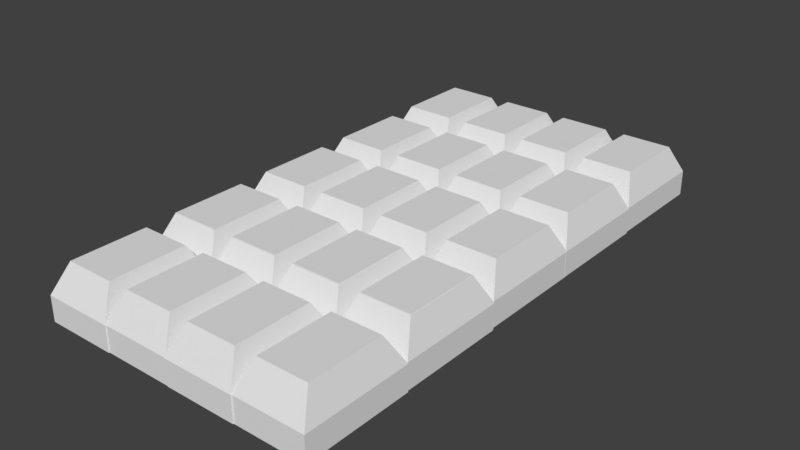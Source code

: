 # Source: choco.blend  (saved by Blender 2.77.0; exported with 4.5.12 LTS)
import bpy
from mathutils import Matrix  # noqa: F401  (used for matrix-valued properties, if any)

bpy.ops.wm.read_factory_settings(use_empty=True)
scene = bpy.context.scene
scene.name = 'Scene'

# ---- collections
col_collection_1 = bpy.data.collections.new('Collection 1'); scene.collection.children.link(col_collection_1)

# ---- world
world_world = bpy.data.worlds.new('World'); scene.world = world_world
world_world.color = (0.05088, 0.05088, 0.05088)
world_world.use_sun_shadow = False
world_world.sun_shadow_jitter_overblur = 0.0
world_world.cycles.sampling_method = 'MANUAL'

# ---- meshes
me_cube_002 = bpy.data.meshes.new('Cube.002')
me_cube_002.from_pydata([(0.9491, -7.005, -1.147), (0.9491, -7.005, 0.8533), (0.9491, -5.005, -1.147), (0.9491, -5.005, 0.8533), (2.949, -7.005, -1.147), (2.949, -7.005, 0.8533), (2.949, -5.005, -1.147), (2.949, -5.005, 0.8533), (1.246, -6.708, 3.125), (1.246, -5.302, 3.125), (2.652, -5.302, 3.125), (2.652, -6.708, 3.125), (-1.04, -6.987, -1.168), (-1.04, -6.987, 0.8317), (-1.04, -4.987, -1.168), (-1.04, -4.987, 0.8317), (0.9596, -6.987, -1.168), (0.9596, -6.987, 0.8317), (0.9596, -4.987, -1.168), (0.9596, -4.987, 0.8317), (-0.7437, -6.69, 3.104), (-0.7437, -5.284, 3.104), (0.6629, -5.284, 3.104), (0.6629, -6.69, 3.104), (4.922, -7.016, -1.119), (4.922, -7.016, 0.8814), (4.922, -5.016, -1.119), (4.922, -5.016, 0.8814), (6.922, -7.016, -1.119), (6.922, -7.016, 0.8814), (6.922, -5.016, -1.119), (6.922, -5.016, 0.8814), (5.219, -6.719, 3.153), (5.219, -5.312, 3.153), (6.626, -5.312, 3.153), (6.626, -6.719, 3.153), (2.933, -6.998, -1.14), (2.933, -6.998, 0.8598), (2.933, -4.998, -1.14), (2.933, -4.998, 0.8598), (4.933, -6.998, -1.14), (4.933, -6.998, 0.8598), (4.933, -4.998, -1.14), (4.933, -4.998, 0.8598), (3.229, -6.701, 3.132), (3.229, -5.294, 3.132), (4.636, -5.294, 3.132), (4.636, -6.701, 3.132), (0.9655, -5.005, -1.088), (0.9655, -5.005, 0.9122), (0.9655, -3.005, -1.088), (0.9655, -3.005, 0.9122), (2.965, -5.005, -1.088), (2.965, -5.005, 0.9122), (2.965, -3.005, -1.088), (2.965, -3.005, 0.9122), (1.262, -4.708, 3.184), (1.262, -3.301, 3.184), (2.669, -3.301, 3.184), (2.669, -4.708, 3.184), (-1.024, -4.987, -1.109), (-1.024, -4.987, 0.8907), (-1.024, -2.987, -1.109), (-1.024, -2.987, 0.8907), (0.976, -4.987, -1.109), (0.976, -4.987, 0.8907), (0.976, -2.987, -1.109), (0.976, -2.987, 0.8907), (-0.7273, -4.69, 3.162), (-0.7273, -3.283, 3.162), (0.6793, -3.283, 3.162), (0.6793, -4.69, 3.162), (4.939, -5.015, -1.06), (4.939, -5.015, 0.9403), (4.939, -3.015, -1.06), (4.939, -3.015, 0.9403), (6.939, -5.015, -1.06), (6.939, -5.015, 0.9403), (6.939, -3.015, -1.06), (6.939, -3.015, 0.9403), (5.235, -4.719, 3.212), (5.235, -3.312, 3.212), (6.642, -3.312, 3.212), (6.642, -4.719, 3.212), (2.949, -4.997, -1.081), (2.949, -4.997, 0.9188), (2.949, -2.997, -1.081), (2.949, -2.997, 0.9188), (4.949, -4.997, -1.081), (4.949, -4.997, 0.9188), (4.949, -2.997, -1.081), (4.949, -2.997, 0.9188), (3.246, -4.701, 3.191), (3.246, -3.294, 3.191), (4.652, -3.294, 3.191), (4.652, -4.701, 3.191), (0.9761, -4.991, -1.062), (0.9761, -4.991, 0.9377), (0.9761, -2.991, -1.062), (0.9761, -2.991, 0.9377), (2.976, -4.991, -1.062), (2.976, -4.991, 0.9377), (2.976, -2.991, -1.062), (2.976, -2.991, 0.9377), (1.273, -4.694, 3.21), (1.273, -3.288, 3.21), (2.679, -3.288, 3.21), (2.679, -4.694, 3.21), (-1.013, -4.973, -1.084), (-1.013, -4.973, 0.9162), (-1.013, -2.973, -1.084), (-1.013, -2.973, 0.9162), (0.9866, -4.973, -1.084), (0.9866, -4.973, 0.9162), (0.9866, -2.973, -1.084), (0.9866, -2.973, 0.9162), (-0.7168, -4.676, 3.188), (-0.7168, -3.27, 3.188), (0.6899, -3.27, 3.188), (0.6899, -4.676, 3.188), (4.949, -5.001, -1.034), (4.949, -5.001, 0.9658), (4.949, -3.001, -1.034), (4.949, -3.001, 0.9658), (6.949, -5.001, -1.034), (6.949, -5.001, 0.9658), (6.949, -3.001, -1.034), (6.949, -3.001, 0.9658), (5.246, -4.705, 3.238), (5.246, -3.298, 3.238), (6.653, -3.298, 3.238), (6.653, -4.705, 3.238), (2.96, -4.983, -1.056), (2.96, -4.983, 0.9442), (2.96, -2.983, -1.056), (2.96, -2.983, 0.9442), (4.96, -4.983, -1.056), (4.96, -4.983, 0.9442), (4.96, -2.983, -1.056), (4.96, -2.983, 0.9442), (3.256, -4.687, 3.216), (3.256, -3.28, 3.216), (4.663, -3.28, 3.216), (4.663, -4.687, 3.216), (0.9925, -2.99, -1.003), (0.9925, -2.99, 0.9966), (0.9925, -0.9904, -1.003), (0.9925, -0.9904, 0.9966), (2.992, -2.99, -1.003), (2.992, -2.99, 0.9966), (2.992, -0.9904, -1.003), (2.992, -0.9904, 0.9966), (1.289, -2.694, 3.268), (1.289, -1.287, 3.268), (2.696, -1.287, 3.268), (2.696, -2.694, 3.268), (-0.997, -2.972, -1.025), (-0.997, -2.972, 0.9751), (-0.997, -0.9724, -1.025), (-0.997, -0.9724, 0.9751), (1.003, -2.972, -1.025), (1.003, -2.972, 0.9751), (1.003, -0.9724, -1.025), (1.003, -0.9724, 0.9751), (-0.7003, -2.676, 3.247), (-0.7003, -1.269, 3.247), (0.7063, -1.269, 3.247), (0.7063, -2.676, 3.247), (4.966, -3.001, -0.9753), (4.966, -3.001, 1.025), (4.966, -1.001, -0.9753), (4.966, -1.001, 1.025), (6.966, -3.001, -0.9753), (6.966, -3.001, 1.025), (6.966, -1.001, -0.9753), (6.966, -1.001, 1.025), (5.262, -2.704, 3.297), (5.262, -1.298, 3.297), (6.669, -1.298, 3.297), (6.669, -2.704, 3.297), (2.976, -2.983, -0.9968), (2.976, -2.983, 1.003), (2.976, -0.983, -0.9968), (2.976, -0.983, 1.003), (4.976, -2.983, -0.9968), (4.976, -2.983, 1.003), (4.976, -0.983, -0.9968), (4.976, -0.983, 1.003), (3.273, -2.686, 3.275), (3.273, -1.28, 3.275), (4.679, -1.28, 3.275), (4.679, -2.686, 3.275), (0.9895, -1.018, -0.9785), (0.9895, -1.018, 1.022), (0.9895, 0.9821, -0.9785), (0.9895, 0.9821, 1.022), (2.99, -1.018, -0.9785), (2.99, -1.018, 1.022), (2.99, 0.9821, -0.9785), (2.99, 0.9821, 1.022), (1.286, -0.7212, 3.293), (1.286, 0.6854, 3.293), (2.693, 0.6854, 3.293), (2.693, -0.7212, 3.293), (-1.0, -1.0, -1.0), (-1.0, -1.0, 1.0), (-1.0, 1.0, -1.0), (-1.0, 1.0, 1.0), (1.0, -1.0, -1.0), (1.0, -1.0, 1.0), (1.0, 1.0, -1.0), (1.0, 1.0, 1.0), (-0.7033, -0.7033, 3.272), (-0.7033, 0.7033, 3.272), (0.7033, 0.7033, 3.272), (0.7033, -0.7033, 3.272), (4.963, -1.029, -0.9504), (4.963, -1.029, 1.05), (4.963, 0.9715, -0.9504), (4.963, 0.9715, 1.05), (6.963, -1.029, -0.9504), (6.963, -1.029, 1.05), (6.963, 0.9715, -0.9504), (6.963, 0.9715, 1.05), (5.259, -0.7318, 3.321), (5.259, 0.6748, 3.321), (6.666, 0.6748, 3.321), (6.666, -0.7318, 3.321), (2.973, -1.011, -0.9719), (2.973, -1.011, 1.028), (2.973, 0.9894, -0.9719), (2.973, 0.9894, 1.028), (4.973, -1.011, -0.9719), (4.973, -1.011, 1.028), (4.973, 0.9894, -0.9719), (4.973, 0.9894, 1.028), (3.27, -0.7139, 3.3), (3.27, 0.6927, 3.3), (4.677, 0.6927, 3.3), (4.677, -0.7139, 3.3), (1.006, 0.9825, -0.9195), (1.006, 0.9825, 1.08), (1.006, 2.983, -0.9195), (1.006, 2.983, 1.08), (3.006, 0.9825, -0.9195), (3.006, 0.9825, 1.08), (3.006, 2.983, -0.9195), (3.006, 2.983, 1.08), (1.303, 1.279, 3.352), (1.303, 2.686, 3.352), (2.709, 2.686, 3.352), (2.709, 1.279, 3.352), (-0.9836, 1.0, -0.9411), (-0.9836, 1.0, 1.059), (-0.9836, 3.0, -0.9411), (-0.9836, 3.0, 1.059), (1.016, 1.0, -0.9411), (1.016, 1.0, 1.059), (1.016, 3.0, -0.9411), (1.016, 3.0, 1.059), (-0.6869, 1.297, 3.331), (-0.6869, 2.704, 3.331), (0.7197, 2.704, 3.331), (0.7197, 1.297, 3.331), (4.979, 0.9719, -0.8914), (4.979, 0.9719, 1.109), (4.979, 2.972, -0.8914), (4.979, 2.972, 1.109), (6.979, 0.9719, -0.8914), (6.979, 0.9719, 1.109), (6.979, 2.972, -0.8914), (6.979, 2.972, 1.109), (5.276, 1.269, 3.38), (5.276, 2.675, 3.38), (6.682, 2.675, 3.38), (6.682, 1.269, 3.38), (2.99, 0.9899, -0.913), (2.99, 0.9899, 1.087), (2.99, 2.99, -0.913), (2.99, 2.99, 1.087), (4.99, 0.9899, -0.913), (4.99, 0.9899, 1.087), (4.99, 2.99, -0.913), (4.99, 2.99, 1.087), (3.286, 1.287, 3.359), (3.286, 2.693, 3.359), (4.693, 2.693, 3.359), (4.693, 1.287, 3.359)], [], [(1, 3, 2, 0), (3, 7, 6, 2), (7, 5, 4, 6), (5, 1, 0, 4), (0, 2, 6, 4), (3, 1, 8, 9), (11, 10, 9, 8), (1, 5, 11, 8), (7, 3, 9, 10), (5, 7, 10, 11), (13, 15, 14, 12), (15, 19, 18, 14), (19, 17, 16, 18), (17, 13, 12, 16), (12, 14, 18, 16), (15, 13, 20, 21), (23, 22, 21, 20), (13, 17, 23, 20), (19, 15, 21, 22), (17, 19, 22, 23), (25, 27, 26, 24), (27, 31, 30, 26), (31, 29, 28, 30), (29, 25, 24, 28), (24, 26, 30, 28), (27, 25, 32, 33), (35, 34, 33, 32), (25, 29, 35, 32), (31, 27, 33, 34), (29, 31, 34, 35), (37, 39, 38, 36), (39, 43, 42, 38), (43, 41, 40, 42), (41, 37, 36, 40), (36, 38, 42, 40), (39, 37, 44, 45), (47, 46, 45, 44), (37, 41, 47, 44), (43, 39, 45, 46), (41, 43, 46, 47), (49, 51, 50, 48), (51, 55, 54, 50), (55, 53, 52, 54), (53, 49, 48, 52), (48, 50, 54, 52), (51, 49, 56, 57), (59, 58, 57, 56), (49, 53, 59, 56), (55, 51, 57, 58), (53, 55, 58, 59), (61, 63, 62, 60), (63, 67, 66, 62), (67, 65, 64, 66), (65, 61, 60, 64), (60, 62, 66, 64), (63, 61, 68, 69), (71, 70, 69, 68), (61, 65, 71, 68), (67, 63, 69, 70), (65, 67, 70, 71), (73, 75, 74, 72), (75, 79, 78, 74), (79, 77, 76, 78), (77, 73, 72, 76), (72, 74, 78, 76), (75, 73, 80, 81), (83, 82, 81, 80), (73, 77, 83, 80), (79, 75, 81, 82), (77, 79, 82, 83), (85, 87, 86, 84), (87, 91, 90, 86), (91, 89, 88, 90), (89, 85, 84, 88), (84, 86, 90, 88), (87, 85, 92, 93), (95, 94, 93, 92), (85, 89, 95, 92), (91, 87, 93, 94), (89, 91, 94, 95), (97, 99, 98, 96), (99, 103, 102, 98), (103, 101, 100, 102), (101, 97, 96, 100), (96, 98, 102, 100), (99, 97, 104, 105), (107, 106, 105, 104), (97, 101, 107, 104), (103, 99, 105, 106), (101, 103, 106, 107), (109, 111, 110, 108), (111, 115, 114, 110), (115, 113, 112, 114), (113, 109, 108, 112), (108, 110, 114, 112), (111, 109, 116, 117), (119, 118, 117, 116), (109, 113, 119, 116), (115, 111, 117, 118), (113, 115, 118, 119), (121, 123, 122, 120), (123, 127, 126, 122), (127, 125, 124, 126), (125, 121, 120, 124), (120, 122, 126, 124), (123, 121, 128, 129), (131, 130, 129, 128), (121, 125, 131, 128), (127, 123, 129, 130), (125, 127, 130, 131), (133, 135, 134, 132), (135, 139, 138, 134), (139, 137, 136, 138), (137, 133, 132, 136), (132, 134, 138, 136), (135, 133, 140, 141), (143, 142, 141, 140), (133, 137, 143, 140), (139, 135, 141, 142), (137, 139, 142, 143), (145, 147, 146, 144), (147, 151, 150, 146), (151, 149, 148, 150), (149, 145, 144, 148), (144, 146, 150, 148), (147, 145, 152, 153), (155, 154, 153, 152), (145, 149, 155, 152), (151, 147, 153, 154), (149, 151, 154, 155), (157, 159, 158, 156), (159, 163, 162, 158), (163, 161, 160, 162), (161, 157, 156, 160), (156, 158, 162, 160), (159, 157, 164, 165), (167, 166, 165, 164), (157, 161, 167, 164), (163, 159, 165, 166), (161, 163, 166, 167), (169, 171, 170, 168), (171, 175, 174, 170), (175, 173, 172, 174), (173, 169, 168, 172), (168, 170, 174, 172), (171, 169, 176, 177), (179, 178, 177, 176), (169, 173, 179, 176), (175, 171, 177, 178), (173, 175, 178, 179), (181, 183, 182, 180), (183, 187, 186, 182), (187, 185, 184, 186), (185, 181, 180, 184), (180, 182, 186, 184), (183, 181, 188, 189), (191, 190, 189, 188), (181, 185, 191, 188), (187, 183, 189, 190), (185, 187, 190, 191), (193, 195, 194, 192), (195, 199, 198, 194), (199, 197, 196, 198), (197, 193, 192, 196), (192, 194, 198, 196), (195, 193, 200, 201), (203, 202, 201, 200), (193, 197, 203, 200), (199, 195, 201, 202), (197, 199, 202, 203), (205, 207, 206, 204), (207, 211, 210, 206), (211, 209, 208, 210), (209, 205, 204, 208), (204, 206, 210, 208), (207, 205, 212, 213), (215, 214, 213, 212), (205, 209, 215, 212), (211, 207, 213, 214), (209, 211, 214, 215), (217, 219, 218, 216), (219, 223, 222, 218), (223, 221, 220, 222), (221, 217, 216, 220), (216, 218, 222, 220), (219, 217, 224, 225), (227, 226, 225, 224), (217, 221, 227, 224), (223, 219, 225, 226), (221, 223, 226, 227), (229, 231, 230, 228), (231, 235, 234, 230), (235, 233, 232, 234), (233, 229, 228, 232), (228, 230, 234, 232), (231, 229, 236, 237), (239, 238, 237, 236), (229, 233, 239, 236), (235, 231, 237, 238), (233, 235, 238, 239), (241, 243, 242, 240), (243, 247, 246, 242), (247, 245, 244, 246), (245, 241, 240, 244), (240, 242, 246, 244), (243, 241, 248, 249), (251, 250, 249, 248), (241, 245, 251, 248), (247, 243, 249, 250), (245, 247, 250, 251), (253, 255, 254, 252), (255, 259, 258, 254), (259, 257, 256, 258), (257, 253, 252, 256), (252, 254, 258, 256), (255, 253, 260, 261), (263, 262, 261, 260), (253, 257, 263, 260), (259, 255, 261, 262), (257, 259, 262, 263), (265, 267, 266, 264), (267, 271, 270, 266), (271, 269, 268, 270), (269, 265, 264, 268), (264, 266, 270, 268), (267, 265, 272, 273), (275, 274, 273, 272), (265, 269, 275, 272), (271, 267, 273, 274), (269, 271, 274, 275), (277, 279, 278, 276), (279, 283, 282, 278), (283, 281, 280, 282), (281, 277, 276, 280), (276, 278, 282, 280), (279, 277, 284, 285), (287, 286, 285, 284), (277, 281, 287, 284), (283, 279, 285, 286), (281, 283, 286, 287)])
me_cube_002.use_remesh_preserve_volume = False
me_cube_002.use_remesh_preserve_attributes = False
me_cube_002.use_mirror_vertex_groups = False
me_cube_002.update()

# ---- objects
ob_cube_000 = bpy.data.objects.new('Cube.000', me_cube_002)

# ---- transforms, parenting, visibility, modifiers, constraints
ob_cube_000.location = (0.7982, -0.6821, 1.577)
ob_cube_000.scale = (-0.06529, 0.09961, 0.02309)
ob_cube_000.lineart.crease_threshold = 0.0

# ---- collection membership
col_collection_1.objects.link(ob_cube_000)

# ---- scene / render settings (as saved in the file)
scene.frame_start = 1; scene.frame_end = 250; scene.frame_set(0)
scene.render.engine = 'BLENDER_EEVEE_NEXT'
scene.render.resolution_percentage = 50
scene.render.dither_intensity = 0.0
scene.cycles.use_denoising = False
scene.cycles.samples = 128
scene.cycles.sampling_pattern = 'TABULATED_SOBOL'
scene.cycles.light_sampling_threshold = 0.0
scene.cycles.use_adaptive_sampling = False
scene.cycles.use_light_tree = False
scene.cycles.blur_glossy = 0.0
scene.cycles.sample_clamp_indirect = 0.0
scene.view_settings.view_transform = 'Standard'
bpy.context.view_layer.update()

# ---- added for rendering (the .blend has no active camera and no usable light): camera, sun
cam_auto = bpy.data.cameras.new('AutoCamera')
cam_auto.lens = 50.0
cam_auto.sensor_width = 36.0
cam_auto.clip_end = 1000.0
ob_auto_camera = bpy.data.objects.new('AutoCamera', cam_auto)
scene.collection.objects.link(ob_auto_camera)
ob_auto_camera.location = (1.65133, -2.13842, 2.44014)
ob_auto_camera.rotation_euler = (1.09748, -7.21219e-08, 0.694738)
scene.camera = ob_auto_camera
light_auto_sun = bpy.data.lights.new('AutoSun', 'SUN')
light_auto_sun.energy = 3.0
light_auto_sun.angle = 0.0523599
ob_auto_sun = bpy.data.objects.new('AutoSun', light_auto_sun)
scene.collection.objects.link(ob_auto_sun)
ob_auto_sun.rotation_euler = (0.872665, 0.174533, 0.523599)
bpy.context.view_layer.update()

